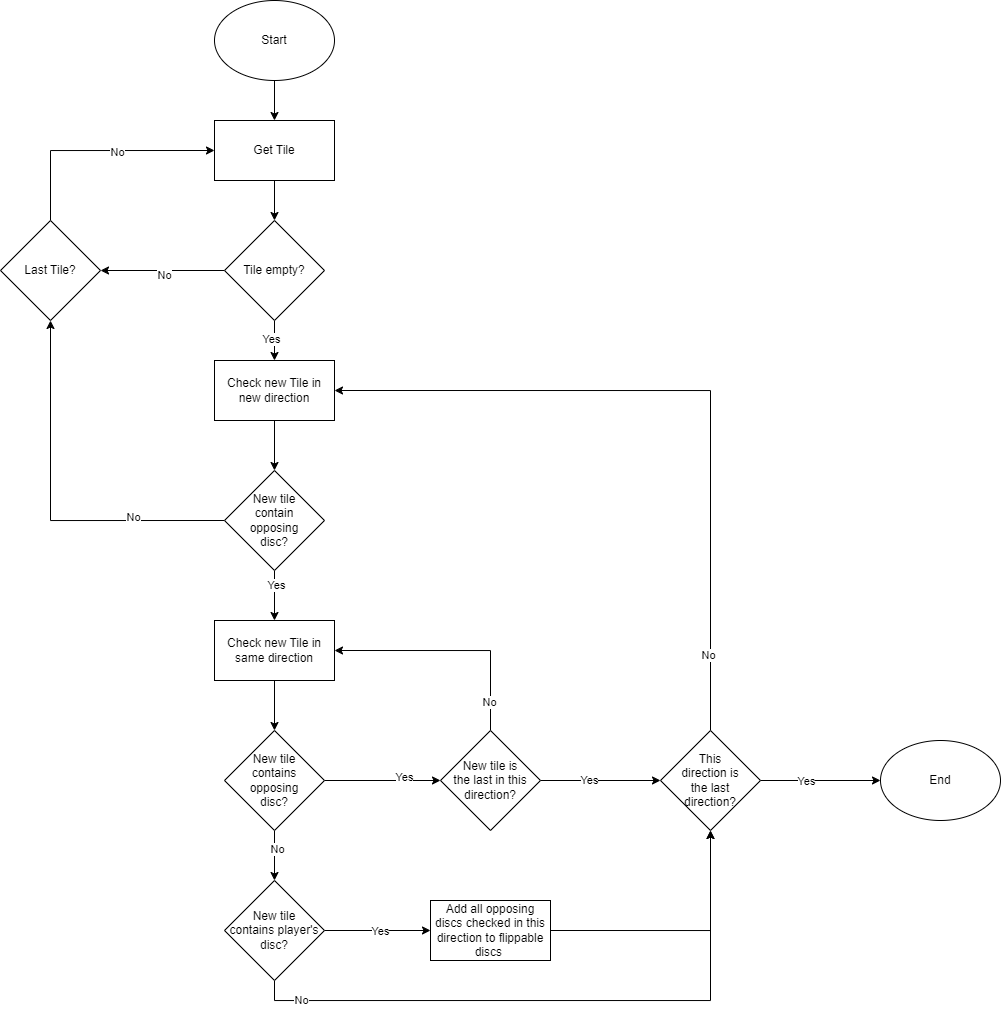

The diagram above was exported from draw.io. Its source (the exported page's mxGraphModel, read from the mxfile embedded in the PNG):
<mxGraphModel dx="1306" dy="613" grid="1" gridSize="10" guides="1" tooltips="1" connect="1" arrows="1" fold="1" page="1" pageScale="1" pageWidth="827" pageHeight="1169" math="0" shadow="0">
  <root>
    <mxCell id="0" />
    <mxCell id="1" parent="0" />
    <mxCell id="qZY_TnLAzMftODsfDrD--8" style="edgeStyle=orthogonalEdgeStyle;rounded=0;orthogonalLoop=1;jettySize=auto;html=1;exitX=0.5;exitY=1;exitDx=0;exitDy=0;entryX=0.5;entryY=0;entryDx=0;entryDy=0;" edge="1" parent="1" source="qZY_TnLAzMftODsfDrD--1" target="qZY_TnLAzMftODsfDrD--2">
      <mxGeometry relative="1" as="geometry" />
    </mxCell>
    <mxCell id="qZY_TnLAzMftODsfDrD--1" value="Start" style="ellipse;whiteSpace=wrap;html=1;" vertex="1" parent="1">
      <mxGeometry x="224" y="40" width="120" height="80" as="geometry" />
    </mxCell>
    <mxCell id="qZY_TnLAzMftODsfDrD--9" style="edgeStyle=orthogonalEdgeStyle;rounded=0;orthogonalLoop=1;jettySize=auto;html=1;exitX=0.5;exitY=1;exitDx=0;exitDy=0;entryX=0.5;entryY=0;entryDx=0;entryDy=0;" edge="1" parent="1" source="qZY_TnLAzMftODsfDrD--2" target="qZY_TnLAzMftODsfDrD--6">
      <mxGeometry relative="1" as="geometry" />
    </mxCell>
    <mxCell id="qZY_TnLAzMftODsfDrD--2" value="Get Tile" style="rounded=0;whiteSpace=wrap;html=1;" vertex="1" parent="1">
      <mxGeometry x="224" y="160" width="120" height="60" as="geometry" />
    </mxCell>
    <mxCell id="qZY_TnLAzMftODsfDrD--14" style="edgeStyle=orthogonalEdgeStyle;rounded=0;orthogonalLoop=1;jettySize=auto;html=1;exitX=0.5;exitY=1;exitDx=0;exitDy=0;entryX=0.5;entryY=0;entryDx=0;entryDy=0;" edge="1" parent="1" source="qZY_TnLAzMftODsfDrD--6" target="qZY_TnLAzMftODsfDrD--11">
      <mxGeometry relative="1" as="geometry" />
    </mxCell>
    <mxCell id="qZY_TnLAzMftODsfDrD--25" value="Yes" style="edgeLabel;html=1;align=center;verticalAlign=middle;resizable=0;points=[];" vertex="1" connectable="0" parent="qZY_TnLAzMftODsfDrD--14">
      <mxGeometry x="-0.1" y="-3" relative="1" as="geometry">
        <mxPoint as="offset" />
      </mxGeometry>
    </mxCell>
    <mxCell id="qZY_TnLAzMftODsfDrD--16" style="edgeStyle=orthogonalEdgeStyle;rounded=0;orthogonalLoop=1;jettySize=auto;html=1;exitX=0;exitY=0.5;exitDx=0;exitDy=0;entryX=1;entryY=0.5;entryDx=0;entryDy=0;" edge="1" parent="1" source="qZY_TnLAzMftODsfDrD--6" target="qZY_TnLAzMftODsfDrD--7">
      <mxGeometry relative="1" as="geometry" />
    </mxCell>
    <mxCell id="qZY_TnLAzMftODsfDrD--22" value="No" style="edgeLabel;html=1;align=center;verticalAlign=middle;resizable=0;points=[];" vertex="1" connectable="0" parent="qZY_TnLAzMftODsfDrD--16">
      <mxGeometry x="-0.0323" y="5" relative="1" as="geometry">
        <mxPoint as="offset" />
      </mxGeometry>
    </mxCell>
    <mxCell id="qZY_TnLAzMftODsfDrD--6" value="Tile empty?" style="rhombus;whiteSpace=wrap;html=1;" vertex="1" parent="1">
      <mxGeometry x="234" y="260" width="100" height="100" as="geometry" />
    </mxCell>
    <mxCell id="qZY_TnLAzMftODsfDrD--17" style="edgeStyle=orthogonalEdgeStyle;rounded=0;orthogonalLoop=1;jettySize=auto;html=1;exitX=0.5;exitY=0;exitDx=0;exitDy=0;entryX=0;entryY=0.5;entryDx=0;entryDy=0;" edge="1" parent="1" source="qZY_TnLAzMftODsfDrD--7" target="qZY_TnLAzMftODsfDrD--2">
      <mxGeometry relative="1" as="geometry" />
    </mxCell>
    <mxCell id="qZY_TnLAzMftODsfDrD--23" value="No" style="edgeLabel;html=1;align=center;verticalAlign=middle;resizable=0;points=[];" vertex="1" connectable="0" parent="qZY_TnLAzMftODsfDrD--17">
      <mxGeometry x="0.1709" y="-2" relative="1" as="geometry">
        <mxPoint as="offset" />
      </mxGeometry>
    </mxCell>
    <mxCell id="qZY_TnLAzMftODsfDrD--7" value="Last Tile?" style="rhombus;whiteSpace=wrap;html=1;" vertex="1" parent="1">
      <mxGeometry x="10" y="260" width="100" height="100" as="geometry" />
    </mxCell>
    <mxCell id="qZY_TnLAzMftODsfDrD--18" style="edgeStyle=orthogonalEdgeStyle;rounded=0;orthogonalLoop=1;jettySize=auto;html=1;exitX=0.5;exitY=1;exitDx=0;exitDy=0;entryX=0.5;entryY=0;entryDx=0;entryDy=0;" edge="1" parent="1" source="qZY_TnLAzMftODsfDrD--11" target="qZY_TnLAzMftODsfDrD--12">
      <mxGeometry relative="1" as="geometry" />
    </mxCell>
    <mxCell id="qZY_TnLAzMftODsfDrD--11" value="Check new Tile in new direction" style="rounded=0;whiteSpace=wrap;html=1;" vertex="1" parent="1">
      <mxGeometry x="224" y="400" width="120" height="60" as="geometry" />
    </mxCell>
    <mxCell id="qZY_TnLAzMftODsfDrD--19" style="edgeStyle=orthogonalEdgeStyle;rounded=0;orthogonalLoop=1;jettySize=auto;html=1;exitX=0;exitY=0.5;exitDx=0;exitDy=0;entryX=0.5;entryY=1;entryDx=0;entryDy=0;" edge="1" parent="1" source="qZY_TnLAzMftODsfDrD--12" target="qZY_TnLAzMftODsfDrD--7">
      <mxGeometry relative="1" as="geometry" />
    </mxCell>
    <mxCell id="qZY_TnLAzMftODsfDrD--24" value="No" style="edgeLabel;html=1;align=center;verticalAlign=middle;resizable=0;points=[];" vertex="1" connectable="0" parent="qZY_TnLAzMftODsfDrD--19">
      <mxGeometry x="-0.5134" y="-3" relative="1" as="geometry">
        <mxPoint as="offset" />
      </mxGeometry>
    </mxCell>
    <mxCell id="qZY_TnLAzMftODsfDrD--21" style="edgeStyle=orthogonalEdgeStyle;rounded=0;orthogonalLoop=1;jettySize=auto;html=1;exitX=0.5;exitY=1;exitDx=0;exitDy=0;entryX=0.5;entryY=0;entryDx=0;entryDy=0;" edge="1" parent="1" source="qZY_TnLAzMftODsfDrD--12" target="qZY_TnLAzMftODsfDrD--20">
      <mxGeometry relative="1" as="geometry" />
    </mxCell>
    <mxCell id="qZY_TnLAzMftODsfDrD--26" value="Yes" style="edgeLabel;html=1;align=center;verticalAlign=middle;resizable=0;points=[];" vertex="1" connectable="0" parent="qZY_TnLAzMftODsfDrD--21">
      <mxGeometry x="-0.44" y="2" relative="1" as="geometry">
        <mxPoint as="offset" />
      </mxGeometry>
    </mxCell>
    <mxCell id="qZY_TnLAzMftODsfDrD--12" value="New tile &lt;br&gt;contain &lt;br&gt;opposing &lt;br&gt;disc?" style="rhombus;whiteSpace=wrap;html=1;" vertex="1" parent="1">
      <mxGeometry x="234" y="510" width="100" height="100" as="geometry" />
    </mxCell>
    <mxCell id="qZY_TnLAzMftODsfDrD--32" style="edgeStyle=orthogonalEdgeStyle;rounded=0;orthogonalLoop=1;jettySize=auto;html=1;exitX=0.5;exitY=1;exitDx=0;exitDy=0;entryX=0.5;entryY=0;entryDx=0;entryDy=0;" edge="1" parent="1" source="qZY_TnLAzMftODsfDrD--20" target="qZY_TnLAzMftODsfDrD--27">
      <mxGeometry relative="1" as="geometry" />
    </mxCell>
    <mxCell id="qZY_TnLAzMftODsfDrD--20" value="Check new Tile in same direction" style="rounded=0;whiteSpace=wrap;html=1;" vertex="1" parent="1">
      <mxGeometry x="224" y="660" width="120" height="60" as="geometry" />
    </mxCell>
    <mxCell id="qZY_TnLAzMftODsfDrD--36" style="edgeStyle=orthogonalEdgeStyle;rounded=0;orthogonalLoop=1;jettySize=auto;html=1;exitX=1;exitY=0.5;exitDx=0;exitDy=0;entryX=0;entryY=0.5;entryDx=0;entryDy=0;" edge="1" parent="1" source="qZY_TnLAzMftODsfDrD--27" target="qZY_TnLAzMftODsfDrD--29">
      <mxGeometry relative="1" as="geometry" />
    </mxCell>
    <mxCell id="qZY_TnLAzMftODsfDrD--43" value="Yes" style="edgeLabel;html=1;align=center;verticalAlign=middle;resizable=0;points=[];" vertex="1" connectable="0" parent="qZY_TnLAzMftODsfDrD--36">
      <mxGeometry x="0.3793" y="3" relative="1" as="geometry">
        <mxPoint as="offset" />
      </mxGeometry>
    </mxCell>
    <mxCell id="qZY_TnLAzMftODsfDrD--39" style="edgeStyle=orthogonalEdgeStyle;rounded=0;orthogonalLoop=1;jettySize=auto;html=1;exitX=0.5;exitY=1;exitDx=0;exitDy=0;entryX=0.5;entryY=0;entryDx=0;entryDy=0;" edge="1" parent="1" source="qZY_TnLAzMftODsfDrD--27" target="qZY_TnLAzMftODsfDrD--28">
      <mxGeometry relative="1" as="geometry" />
    </mxCell>
    <mxCell id="qZY_TnLAzMftODsfDrD--44" value="No" style="edgeLabel;html=1;align=center;verticalAlign=middle;resizable=0;points=[];" vertex="1" connectable="0" parent="qZY_TnLAzMftODsfDrD--39">
      <mxGeometry x="-0.28" y="3" relative="1" as="geometry">
        <mxPoint as="offset" />
      </mxGeometry>
    </mxCell>
    <mxCell id="qZY_TnLAzMftODsfDrD--27" value="New tile &lt;br&gt;contains &lt;br&gt;opposing &lt;br&gt;disc?" style="rhombus;whiteSpace=wrap;html=1;" vertex="1" parent="1">
      <mxGeometry x="234" y="770" width="100" height="100" as="geometry" />
    </mxCell>
    <mxCell id="qZY_TnLAzMftODsfDrD--40" style="edgeStyle=orthogonalEdgeStyle;rounded=0;orthogonalLoop=1;jettySize=auto;html=1;exitX=1;exitY=0.5;exitDx=0;exitDy=0;entryX=0;entryY=0.5;entryDx=0;entryDy=0;" edge="1" parent="1" source="qZY_TnLAzMftODsfDrD--28" target="qZY_TnLAzMftODsfDrD--31">
      <mxGeometry relative="1" as="geometry" />
    </mxCell>
    <mxCell id="qZY_TnLAzMftODsfDrD--45" value="Yes" style="edgeLabel;html=1;align=center;verticalAlign=middle;resizable=0;points=[];" vertex="1" connectable="0" parent="qZY_TnLAzMftODsfDrD--40">
      <mxGeometry x="0.0566" y="-1" relative="1" as="geometry">
        <mxPoint as="offset" />
      </mxGeometry>
    </mxCell>
    <mxCell id="qZY_TnLAzMftODsfDrD--42" style="edgeStyle=orthogonalEdgeStyle;rounded=0;orthogonalLoop=1;jettySize=auto;html=1;exitX=0.5;exitY=1;exitDx=0;exitDy=0;entryX=0.5;entryY=1;entryDx=0;entryDy=0;" edge="1" parent="1" source="qZY_TnLAzMftODsfDrD--28" target="qZY_TnLAzMftODsfDrD--48">
      <mxGeometry relative="1" as="geometry">
        <mxPoint x="284" y="1070" as="targetPoint" />
      </mxGeometry>
    </mxCell>
    <mxCell id="qZY_TnLAzMftODsfDrD--46" value="No" style="edgeLabel;html=1;align=center;verticalAlign=middle;resizable=0;points=[];" vertex="1" connectable="0" parent="qZY_TnLAzMftODsfDrD--42">
      <mxGeometry x="-0.2" y="3" relative="1" as="geometry">
        <mxPoint x="-204" y="3" as="offset" />
      </mxGeometry>
    </mxCell>
    <mxCell id="qZY_TnLAzMftODsfDrD--28" value="New tile &lt;br&gt;contains player's disc?" style="rhombus;whiteSpace=wrap;html=1;" vertex="1" parent="1">
      <mxGeometry x="234" y="920" width="100" height="100" as="geometry" />
    </mxCell>
    <mxCell id="qZY_TnLAzMftODsfDrD--49" style="edgeStyle=orthogonalEdgeStyle;rounded=0;orthogonalLoop=1;jettySize=auto;html=1;exitX=1;exitY=0.5;exitDx=0;exitDy=0;entryX=0;entryY=0.5;entryDx=0;entryDy=0;" edge="1" parent="1" source="qZY_TnLAzMftODsfDrD--29" target="qZY_TnLAzMftODsfDrD--48">
      <mxGeometry relative="1" as="geometry" />
    </mxCell>
    <mxCell id="qZY_TnLAzMftODsfDrD--50" value="Yes" style="edgeLabel;html=1;align=center;verticalAlign=middle;resizable=0;points=[];" vertex="1" connectable="0" parent="qZY_TnLAzMftODsfDrD--49">
      <mxGeometry x="-0.1833" y="-1" relative="1" as="geometry">
        <mxPoint y="-1" as="offset" />
      </mxGeometry>
    </mxCell>
    <mxCell id="qZY_TnLAzMftODsfDrD--51" style="edgeStyle=orthogonalEdgeStyle;rounded=0;orthogonalLoop=1;jettySize=auto;html=1;exitX=0.5;exitY=0;exitDx=0;exitDy=0;entryX=1;entryY=0.5;entryDx=0;entryDy=0;" edge="1" parent="1" source="qZY_TnLAzMftODsfDrD--29" target="qZY_TnLAzMftODsfDrD--20">
      <mxGeometry relative="1" as="geometry" />
    </mxCell>
    <mxCell id="qZY_TnLAzMftODsfDrD--53" value="No" style="edgeLabel;html=1;align=center;verticalAlign=middle;resizable=0;points=[];" vertex="1" connectable="0" parent="qZY_TnLAzMftODsfDrD--51">
      <mxGeometry x="-0.7542" y="1" relative="1" as="geometry">
        <mxPoint as="offset" />
      </mxGeometry>
    </mxCell>
    <mxCell id="qZY_TnLAzMftODsfDrD--29" value="New tile is &lt;br&gt;the last in this direction?" style="rhombus;whiteSpace=wrap;html=1;" vertex="1" parent="1">
      <mxGeometry x="450" y="770" width="100" height="100" as="geometry" />
    </mxCell>
    <mxCell id="qZY_TnLAzMftODsfDrD--54" style="edgeStyle=orthogonalEdgeStyle;rounded=0;orthogonalLoop=1;jettySize=auto;html=1;exitX=1;exitY=0.5;exitDx=0;exitDy=0;entryX=0.5;entryY=1;entryDx=0;entryDy=0;" edge="1" parent="1" source="qZY_TnLAzMftODsfDrD--31" target="qZY_TnLAzMftODsfDrD--48">
      <mxGeometry relative="1" as="geometry" />
    </mxCell>
    <mxCell id="qZY_TnLAzMftODsfDrD--31" value="Add all opposing discs checked in this direction to flippable discs&amp;nbsp;" style="rounded=0;whiteSpace=wrap;html=1;" vertex="1" parent="1">
      <mxGeometry x="440" y="940" width="120" height="60" as="geometry" />
    </mxCell>
    <mxCell id="qZY_TnLAzMftODsfDrD--55" style="edgeStyle=orthogonalEdgeStyle;rounded=0;orthogonalLoop=1;jettySize=auto;html=1;exitX=0.5;exitY=0;exitDx=0;exitDy=0;entryX=1;entryY=0.5;entryDx=0;entryDy=0;" edge="1" parent="1" source="qZY_TnLAzMftODsfDrD--48" target="qZY_TnLAzMftODsfDrD--11">
      <mxGeometry relative="1" as="geometry" />
    </mxCell>
    <mxCell id="qZY_TnLAzMftODsfDrD--56" value="No" style="edgeLabel;html=1;align=center;verticalAlign=middle;resizable=0;points=[];" vertex="1" connectable="0" parent="qZY_TnLAzMftODsfDrD--55">
      <mxGeometry x="-0.7905" y="2" relative="1" as="geometry">
        <mxPoint as="offset" />
      </mxGeometry>
    </mxCell>
    <mxCell id="qZY_TnLAzMftODsfDrD--58" style="edgeStyle=orthogonalEdgeStyle;rounded=0;orthogonalLoop=1;jettySize=auto;html=1;exitX=1;exitY=0.5;exitDx=0;exitDy=0;entryX=0;entryY=0.5;entryDx=0;entryDy=0;" edge="1" parent="1" source="qZY_TnLAzMftODsfDrD--48" target="qZY_TnLAzMftODsfDrD--57">
      <mxGeometry relative="1" as="geometry" />
    </mxCell>
    <mxCell id="qZY_TnLAzMftODsfDrD--59" value="Yes" style="edgeLabel;html=1;align=center;verticalAlign=middle;resizable=0;points=[];" vertex="1" connectable="0" parent="qZY_TnLAzMftODsfDrD--58">
      <mxGeometry x="-0.24" y="-1" relative="1" as="geometry">
        <mxPoint as="offset" />
      </mxGeometry>
    </mxCell>
    <mxCell id="qZY_TnLAzMftODsfDrD--48" value="This &lt;br&gt;direction is&lt;br&gt;the last&lt;br&gt;direction?" style="rhombus;whiteSpace=wrap;html=1;" vertex="1" parent="1">
      <mxGeometry x="670" y="770" width="100" height="100" as="geometry" />
    </mxCell>
    <mxCell id="qZY_TnLAzMftODsfDrD--57" value="End" style="ellipse;whiteSpace=wrap;html=1;" vertex="1" parent="1">
      <mxGeometry x="890" y="780" width="120" height="80" as="geometry" />
    </mxCell>
  </root>
</mxGraphModel>